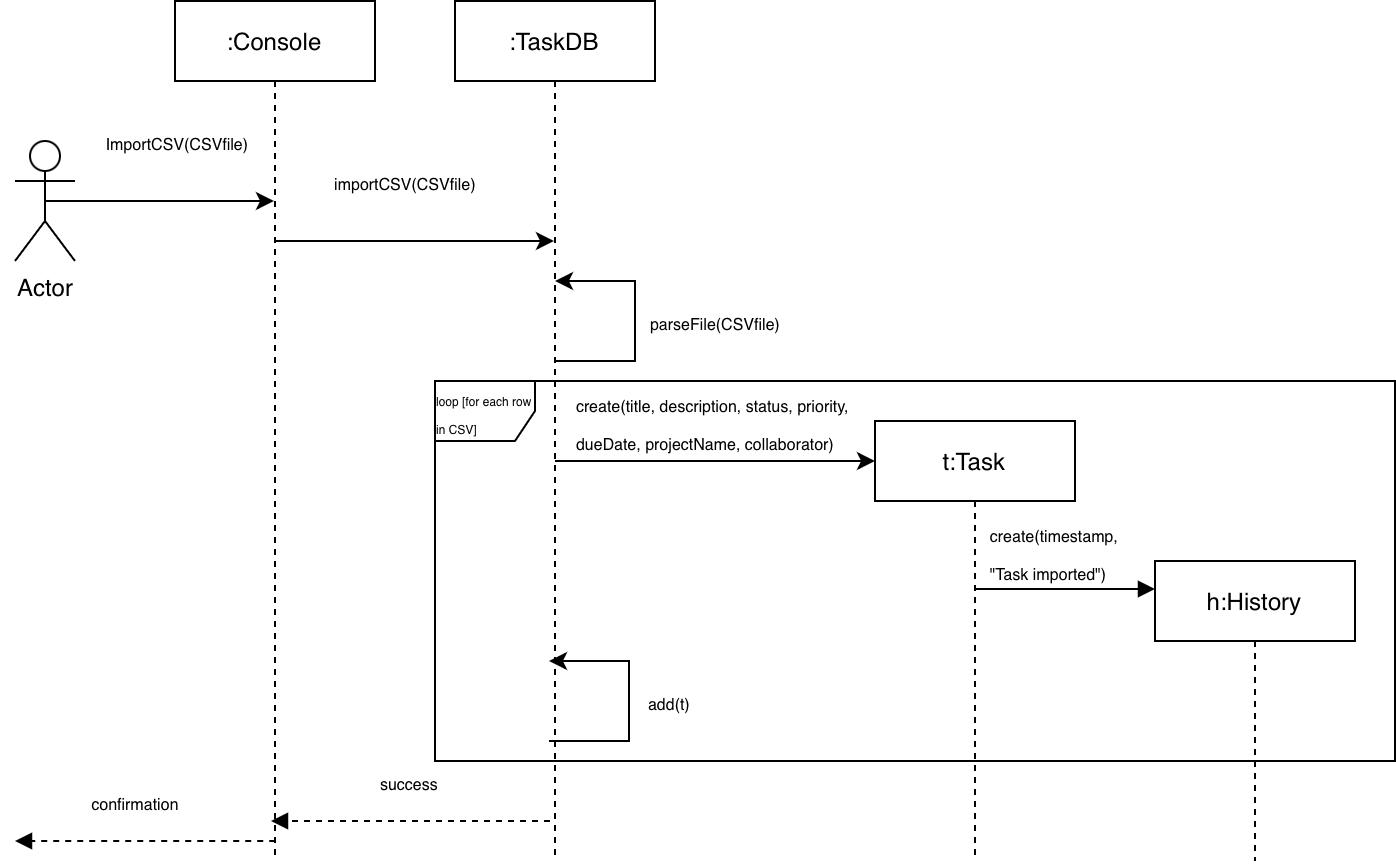

The diagram above was exported from draw.io. Its source (the exported page's mxGraphModel, read from the mxfile embedded in the PNG):
<mxGraphModel dx="988" dy="668" grid="1" gridSize="10" guides="1" tooltips="1" connect="1" arrows="1" fold="1" page="1" pageScale="1" pageWidth="827" pageHeight="1169" math="0" shadow="0">
  <root>
    <mxCell id="0" />
    <mxCell id="1" parent="0" />
    <mxCell id="XRrFUMoCWmruGGsBCkgS-17" edge="1" parent="1" source="XRrFUMoCWmruGGsBCkgS-19" style="edgeStyle=orthogonalEdgeStyle;rounded=0;orthogonalLoop=1;jettySize=auto;html=1;exitX=0.5;exitY=0.5;exitDx=0;exitDy=0;exitPerimeter=0;" target="XRrFUMoCWmruGGsBCkgS-20">
      <mxGeometry relative="1" as="geometry">
        <Array as="points">
          <mxPoint x="650" y="390" />
          <mxPoint x="650" y="390" />
        </Array>
      </mxGeometry>
    </mxCell>
    <mxCell id="XRrFUMoCWmruGGsBCkgS-40" connectable="0" parent="XRrFUMoCWmruGGsBCkgS-17" style="edgeLabel;html=1;align=center;verticalAlign=middle;resizable=0;points=[];" value="&lt;p class=&quot;MsoNormal&quot; style=&quot;margin: 0cm; font-size: medium; font-family: Calibri, sans-serif; text-align: start; white-space: normal;&quot;&gt;&lt;span style=&quot;font-size: 6pt; font-family: &amp;quot;Calibri Light&amp;quot;, sans-serif;&quot;&gt;ImportCSV(CSVfile)&lt;/span&gt;&lt;span style=&quot;font-size: 6pt; font-family: &amp;quot;Calibri Light&amp;quot;, sans-serif;&quot;&gt;&lt;/span&gt;&lt;/p&gt;" vertex="1">
      <mxGeometry relative="1" x="-0.3663" y="-1" as="geometry">
        <mxPoint x="29" y="-31" as="offset" />
      </mxGeometry>
    </mxCell>
    <mxCell id="XRrFUMoCWmruGGsBCkgS-19" parent="1" style="shape=umlActor;verticalLabelPosition=bottom;verticalAlign=top;html=1;outlineConnect=0;" value="Actor" vertex="1">
      <mxGeometry height="60" width="30" x="560" y="360" as="geometry" />
    </mxCell>
    <mxCell id="XRrFUMoCWmruGGsBCkgS-20" parent="1" style="shape=umlLifeline;perimeter=lifelinePerimeter;whiteSpace=wrap;html=1;container=1;dropTarget=0;collapsible=0;recursiveResize=0;outlineConnect=0;portConstraint=eastwest;newEdgeStyle={&quot;curved&quot;:0,&quot;rounded&quot;:0};" value=":Console" vertex="1">
      <mxGeometry height="430" width="100" x="640" y="290" as="geometry" />
    </mxCell>
    <mxCell id="XRrFUMoCWmruGGsBCkgS-21" parent="1" style="shape=umlLifeline;perimeter=lifelinePerimeter;whiteSpace=wrap;html=1;container=1;dropTarget=0;collapsible=0;recursiveResize=0;outlineConnect=0;portConstraint=eastwest;newEdgeStyle={&quot;curved&quot;:0,&quot;rounded&quot;:0};" value=":TaskDB" vertex="1">
      <mxGeometry height="430" width="100" x="780" y="290" as="geometry" />
    </mxCell>
    <mxCell id="XRrFUMoCWmruGGsBCkgS-22" parent="1" style="shape=umlLifeline;perimeter=lifelinePerimeter;whiteSpace=wrap;html=1;container=1;dropTarget=0;collapsible=0;recursiveResize=0;outlineConnect=0;portConstraint=eastwest;newEdgeStyle={&quot;curved&quot;:0,&quot;rounded&quot;:0};" value="t:Task" vertex="1">
      <mxGeometry height="220" width="100" x="990" y="500" as="geometry" />
    </mxCell>
    <mxCell id="XRrFUMoCWmruGGsBCkgS-23" parent="1" style="shape=umlLifeline;perimeter=lifelinePerimeter;whiteSpace=wrap;html=1;container=1;dropTarget=0;collapsible=0;recursiveResize=0;outlineConnect=0;portConstraint=eastwest;newEdgeStyle={&quot;curved&quot;:0,&quot;rounded&quot;:0};" value="h:History" vertex="1">
      <mxGeometry height="150" width="100" x="1130" y="570" as="geometry" />
    </mxCell>
    <mxCell id="XRrFUMoCWmruGGsBCkgS-24" edge="1" parent="1" style="edgeStyle=orthogonalEdgeStyle;rounded=0;orthogonalLoop=1;jettySize=auto;html=1;exitX=0.5;exitY=0.5;exitDx=0;exitDy=0;exitPerimeter=0;" target="XRrFUMoCWmruGGsBCkgS-21">
      <mxGeometry relative="1" as="geometry">
        <Array as="points">
          <mxPoint x="780" y="410" />
          <mxPoint x="780" y="410" />
        </Array>
        <mxPoint x="690" y="410" as="sourcePoint" />
        <mxPoint x="805" y="410" as="targetPoint" />
      </mxGeometry>
    </mxCell>
    <mxCell id="XRrFUMoCWmruGGsBCkgS-25" connectable="0" parent="XRrFUMoCWmruGGsBCkgS-24" style="edgeLabel;html=1;align=center;verticalAlign=middle;resizable=0;points=[];" value="&lt;p class=&quot;MsoNormal&quot; style=&quot;margin: 0cm; font-family: Calibri, sans-serif; text-align: start; white-space: normal;&quot;&gt;&lt;span style=&quot;caret-color: rgba(0, 0, 0, 0); color: rgba(0, 0, 0, 0); font-family: monospace; font-size: 0px; white-space: nowrap; background-color: rgb(236, 236, 236);&quot;&gt;%3CmxGraphModel%3E%3Croot%3E%3CmxCell%20id%3D%220%22%2F%3E%3CmxCell%20id%3D%221%22%20parent%3D%220%22%2F%3E%3CmxCell%20id%3D%222%22%20edge%3D%221%22%20parent%3D%221%22%20style%3D%22edgeStyle%3DorthogonalEdgeStyle%3Brounded%3D0%3BorthogonalLoop%3D1%3BjettySize%3Dauto%3Bhtml%3D1%3BexitX%3D0.5%3BexitY%3D0.5%3BexitDx%3D0%3BexitDy%3D0%3BexitPerimeter%3D0%3B%22%3E%3CmxGeometry%20relative%3D%221%22%20as%3D%22geometry%22%3E%3CArray%20as%3D%22points%22%3E%3CmxPoint%20x%3D%22140%22%20y%3D%22220%22%2F%3E%3CmxPoint%20x%3D%22140%22%20y%3D%22220%22%2F%3E%3C%2FArray%3E%3CmxPoint%20x%3D%2265%22%20y%3D%22220%22%20as%3D%22sourcePoint%22%2F%3E%3CmxPoint%20x%3D%22180%22%20y%3D%22220%22%20as%3D%22targetPoint%22%2F%3E%3C%2FmxGeometry%3E%3C%2FmxCell%3E%3CmxCell%20id%3D%223%22%20connectable%3D%220%22%20parent%3D%222%22%20style%3D%22edgeLabel%3Bhtml%3D1%3Balign%3Dcenter%3BverticalAlign%3Dmiddle%3Bresizable%3D0%3Bpoints%3D%5B%5D%3B%22%20value%3D%22%26lt%3Bp%20class%3D%26quot%3BMsoNormal%26quot%3B%20style%3D%26quot%3Bmargin%3A%200cm%3B%20font-family%3A%20Calibri%2C%20sans-serif%3B%20text-align%3A%20start%3B%20white-space%3A%20normal%3B%26quot%3B%26gt%3B%26lt%3Bspan%20style%3D%26quot%3Bfont-family%3A%20%26amp%3Bquot%3BCalibri%20Light%26amp%3Bquot%3B%2C%20sans-serif%3B%26quot%3B%26gt%3B%26lt%3Bfont%20style%3D%26quot%3Bfont-size%3A%208px%3B%26quot%3B%26gt%3BUpdateTask(title%2C%20attribute%2C%20newValue)%26lt%3B%2Ffont%26gt%3B%26lt%3B%2Fspan%26gt%3B%26lt%3Bfont%20size%3D%26quot%3B1%26quot%3B%26gt%3B%26lt%3Bspan%20style%3D%26quot%3Bfont-size%3A%208pt%3B%20font-family%3A%20%26amp%3Bquot%3BCalibri%20Light%26amp%3Bquot%3B%2C%20sans-serif%3B%26quot%3B%26gt%3B%26lt%3B%2Fspan%26gt%3B%26lt%3B%2Ffont%26gt%3B%26lt%3B%2Fp%26gt%3B%22%20vertex%3D%221%22%3E%3CmxGeometry%20relative%3D%221%22%20x%3D%22-0.1092%22%20y%3D%22-1%22%20as%3D%22geometry%22%3E%3CmxPoint%20x%3D%224%22%20y%3D%22-31%22%20as%3D%22offset%22%2F%3E%3C%2FmxGeometry%3E%3C%2FmxCell%3E%3C%2Froot%3E%3C%2FmxGraphModel%3E&lt;/span&gt;&lt;br&gt;&lt;/p&gt;" vertex="1">
      <mxGeometry relative="1" x="-0.1092" y="-1" as="geometry">
        <mxPoint x="4" y="-31" as="offset" />
      </mxGeometry>
    </mxCell>
    <mxCell id="XRrFUMoCWmruGGsBCkgS-26" connectable="0" parent="XRrFUMoCWmruGGsBCkgS-24" style="edgeLabel;html=1;align=center;verticalAlign=middle;resizable=0;points=[];" value="&lt;p class=&quot;MsoNormal&quot; style=&quot;margin: 0cm; font-size: medium; font-family: Calibri, sans-serif; text-align: start; white-space: normal;&quot;&gt;&lt;span style=&quot;font-size: 6pt; font-family: &amp;quot;Calibri Light&amp;quot;, sans-serif;&quot;&gt;importCSV(CSVfile)&lt;/span&gt;&lt;span style=&quot;font-size: 6pt; font-family: &amp;quot;Calibri Light&amp;quot;, sans-serif;&quot;&gt;&lt;/span&gt;&lt;/p&gt;" vertex="1">
      <mxGeometry relative="1" x="-0.6464" y="-1" as="geometry">
        <mxPoint x="40" y="-31" as="offset" />
      </mxGeometry>
    </mxCell>
    <mxCell id="XRrFUMoCWmruGGsBCkgS-27" edge="1" parent="1" style="edgeStyle=orthogonalEdgeStyle;rounded=0;orthogonalLoop=1;jettySize=auto;html=1;exitX=0.5;exitY=0.5;exitDx=0;exitDy=0;exitPerimeter=0;" target="XRrFUMoCWmruGGsBCkgS-21">
      <mxGeometry relative="1" as="geometry">
        <Array as="points">
          <mxPoint x="850" y="440" />
          <mxPoint x="850" y="440" />
        </Array>
        <mxPoint x="830" y="449.85999999999996" as="sourcePoint" />
        <mxPoint x="900" y="450.03" as="targetPoint" />
      </mxGeometry>
    </mxCell>
    <mxCell id="XRrFUMoCWmruGGsBCkgS-28" connectable="0" parent="XRrFUMoCWmruGGsBCkgS-27" style="edgeLabel;html=1;align=center;verticalAlign=middle;resizable=0;points=[];" value="&lt;p class=&quot;MsoNormal&quot; style=&quot;margin: 0cm; font-family: Calibri, sans-serif; text-align: start; white-space: normal;&quot;&gt;&lt;span style=&quot;caret-color: rgba(0, 0, 0, 0); color: rgba(0, 0, 0, 0); font-family: monospace; font-size: 0px; white-space: nowrap; background-color: rgb(236, 236, 236);&quot;&gt;%3CmxGraphModel%3E%3Croot%3E%3CmxCell%20id%3D%220%22%2F%3E%3CmxCell%20id%3D%221%22%20parent%3D%220%22%2F%3E%3CmxCell%20id%3D%222%22%20edge%3D%221%22%20parent%3D%221%22%20style%3D%22edgeStyle%3DorthogonalEdgeStyle%3Brounded%3D0%3BorthogonalLoop%3D1%3BjettySize%3Dauto%3Bhtml%3D1%3BexitX%3D0.5%3BexitY%3D0.5%3BexitDx%3D0%3BexitDy%3D0%3BexitPerimeter%3D0%3B%22%3E%3CmxGeometry%20relative%3D%221%22%20as%3D%22geometry%22%3E%3CArray%20as%3D%22points%22%3E%3CmxPoint%20x%3D%22140%22%20y%3D%22220%22%2F%3E%3CmxPoint%20x%3D%22140%22%20y%3D%22220%22%2F%3E%3C%2FArray%3E%3CmxPoint%20x%3D%2265%22%20y%3D%22220%22%20as%3D%22sourcePoint%22%2F%3E%3CmxPoint%20x%3D%22180%22%20y%3D%22220%22%20as%3D%22targetPoint%22%2F%3E%3C%2FmxGeometry%3E%3C%2FmxCell%3E%3CmxCell%20id%3D%223%22%20connectable%3D%220%22%20parent%3D%222%22%20style%3D%22edgeLabel%3Bhtml%3D1%3Balign%3Dcenter%3BverticalAlign%3Dmiddle%3Bresizable%3D0%3Bpoints%3D%5B%5D%3B%22%20value%3D%22%26lt%3Bp%20class%3D%26quot%3BMsoNormal%26quot%3B%20style%3D%26quot%3Bmargin%3A%200cm%3B%20font-family%3A%20Calibri%2C%20sans-serif%3B%20text-align%3A%20start%3B%20white-space%3A%20normal%3B%26quot%3B%26gt%3B%26lt%3Bspan%20style%3D%26quot%3Bfont-family%3A%20%26amp%3Bquot%3BCalibri%20Light%26amp%3Bquot%3B%2C%20sans-serif%3B%26quot%3B%26gt%3B%26lt%3Bfont%20style%3D%26quot%3Bfont-size%3A%208px%3B%26quot%3B%26gt%3BUpdateTask(title%2C%20attribute%2C%20newValue)%26lt%3B%2Ffont%26gt%3B%26lt%3B%2Fspan%26gt%3B%26lt%3Bfont%20size%3D%26quot%3B1%26quot%3B%26gt%3B%26lt%3Bspan%20style%3D%26quot%3Bfont-size%3A%208pt%3B%20font-family%3A%20%26amp%3Bquot%3BCalibri%20Light%26amp%3Bquot%3B%2C%20sans-serif%3B%26quot%3B%26gt%3B%26lt%3B%2Fspan%26gt%3B%26lt%3B%2Ffont%26gt%3B%26lt%3B%2Fp%26gt%3B%22%20vertex%3D%221%22%3E%3CmxGeometry%20relative%3D%221%22%20x%3D%22-0.1092%22%20y%3D%22-1%22%20as%3D%22geometry%22%3E%3CmxPoint%20x%3D%224%22%20y%3D%22-31%22%20as%3D%22offset%22%2F%3E%3C%2FmxGeometry%3E%3C%2FmxCell%3E%3C%2Froot%3E%3C%2FmxGraphModel%3E&lt;/span&gt;&lt;br&gt;&lt;/p&gt;" vertex="1">
      <mxGeometry relative="1" x="-0.1092" y="-1" as="geometry">
        <mxPoint x="4" y="-31" as="offset" />
      </mxGeometry>
    </mxCell>
    <mxCell id="XRrFUMoCWmruGGsBCkgS-29" edge="1" parent="1" style="html=1;verticalAlign=bottom;labelBackgroundColor=none;endArrow=classic;endFill=1;rounded=0;" value="">
      <mxGeometry relative="1" width="160" as="geometry">
        <Array as="points">
          <mxPoint x="870" y="470" />
          <mxPoint x="870" y="430" />
        </Array>
        <mxPoint x="830" y="470" as="sourcePoint" />
        <mxPoint x="830" y="430" as="targetPoint" />
      </mxGeometry>
    </mxCell>
    <mxCell id="XRrFUMoCWmruGGsBCkgS-30" connectable="0" parent="XRrFUMoCWmruGGsBCkgS-29" style="edgeLabel;html=1;align=center;verticalAlign=middle;resizable=0;points=[];" value="&lt;p class=&quot;MsoNormal&quot; style=&quot;margin: 0cm; font-size: medium; font-family: Calibri, sans-serif; text-align: start; white-space: normal;&quot;&gt;&lt;span style=&quot;font-size: 6pt; font-family: &amp;quot;Calibri Light&amp;quot;, sans-serif;&quot;&gt;parseFile(CSVfile)&lt;/span&gt;&lt;span style=&quot;font-size: 6pt; font-family: &amp;quot;Calibri Light&amp;quot;, sans-serif;&quot;&gt;&lt;/span&gt;&lt;/p&gt;" vertex="1">
      <mxGeometry relative="1" x="0.1633" as="geometry">
        <mxPoint x="40" y="10" as="offset" />
      </mxGeometry>
    </mxCell>
    <mxCell id="XRrFUMoCWmruGGsBCkgS-31" edge="1" parent="1" style="edgeStyle=orthogonalEdgeStyle;rounded=0;orthogonalLoop=1;jettySize=auto;html=1;exitX=0.5;exitY=0.5;exitDx=0;exitDy=0;exitPerimeter=0;">
      <mxGeometry relative="1" as="geometry">
        <Array as="points">
          <mxPoint x="930" y="520" />
          <mxPoint x="930" y="520" />
        </Array>
        <mxPoint x="830" y="520" as="sourcePoint" />
        <mxPoint x="990" y="520" as="targetPoint" />
      </mxGeometry>
    </mxCell>
    <mxCell id="XRrFUMoCWmruGGsBCkgS-32" connectable="0" parent="XRrFUMoCWmruGGsBCkgS-31" style="edgeLabel;html=1;align=center;verticalAlign=middle;resizable=0;points=[];" value="&lt;p class=&quot;MsoNormal&quot; style=&quot;margin: 0cm; font-family: Calibri, sans-serif; text-align: start; white-space: normal;&quot;&gt;&lt;span style=&quot;caret-color: rgba(0, 0, 0, 0); color: rgba(0, 0, 0, 0); font-family: monospace; font-size: 0px; white-space: nowrap; background-color: rgb(236, 236, 236);&quot;&gt;%3CmxGraphModel%3E%3Croot%3E%3CmxCell%20id%3D%220%22%2F%3E%3CmxCell%20id%3D%221%22%20parent%3D%220%22%2F%3E%3CmxCell%20id%3D%222%22%20edge%3D%221%22%20parent%3D%221%22%20style%3D%22edgeStyle%3DorthogonalEdgeStyle%3Brounded%3D0%3BorthogonalLoop%3D1%3BjettySize%3Dauto%3Bhtml%3D1%3BexitX%3D0.5%3BexitY%3D0.5%3BexitDx%3D0%3BexitDy%3D0%3BexitPerimeter%3D0%3B%22%3E%3CmxGeometry%20relative%3D%221%22%20as%3D%22geometry%22%3E%3CArray%20as%3D%22points%22%3E%3CmxPoint%20x%3D%22140%22%20y%3D%22220%22%2F%3E%3CmxPoint%20x%3D%22140%22%20y%3D%22220%22%2F%3E%3C%2FArray%3E%3CmxPoint%20x%3D%2265%22%20y%3D%22220%22%20as%3D%22sourcePoint%22%2F%3E%3CmxPoint%20x%3D%22180%22%20y%3D%22220%22%20as%3D%22targetPoint%22%2F%3E%3C%2FmxGeometry%3E%3C%2FmxCell%3E%3CmxCell%20id%3D%223%22%20connectable%3D%220%22%20parent%3D%222%22%20style%3D%22edgeLabel%3Bhtml%3D1%3Balign%3Dcenter%3BverticalAlign%3Dmiddle%3Bresizable%3D0%3Bpoints%3D%5B%5D%3B%22%20value%3D%22%26lt%3Bp%20class%3D%26quot%3BMsoNormal%26quot%3B%20style%3D%26quot%3Bmargin%3A%200cm%3B%20font-family%3A%20Calibri%2C%20sans-serif%3B%20text-align%3A%20start%3B%20white-space%3A%20normal%3B%26quot%3B%26gt%3B%26lt%3Bspan%20style%3D%26quot%3Bfont-family%3A%20%26amp%3Bquot%3BCalibri%20Light%26amp%3Bquot%3B%2C%20sans-serif%3B%26quot%3B%26gt%3B%26lt%3Bfont%20style%3D%26quot%3Bfont-size%3A%208px%3B%26quot%3B%26gt%3BUpdateTask(title%2C%20attribute%2C%20newValue)%26lt%3B%2Ffont%26gt%3B%26lt%3B%2Fspan%26gt%3B%26lt%3Bfont%20size%3D%26quot%3B1%26quot%3B%26gt%3B%26lt%3Bspan%20style%3D%26quot%3Bfont-size%3A%208pt%3B%20font-family%3A%20%26amp%3Bquot%3BCalibri%20Light%26amp%3Bquot%3B%2C%20sans-serif%3B%26quot%3B%26gt%3B%26lt%3B%2Fspan%26gt%3B%26lt%3B%2Ffont%26gt%3B%26lt%3B%2Fp%26gt%3B%22%20vertex%3D%221%22%3E%3CmxGeometry%20relative%3D%221%22%20x%3D%22-0.1092%22%20y%3D%22-1%22%20as%3D%22geometry%22%3E%3CmxPoint%20x%3D%224%22%20y%3D%22-31%22%20as%3D%22offset%22%2F%3E%3C%2FmxGeometry%3E%3C%2FmxCell%3E%3C%2Froot%3E%3C%2FmxGraphModel%3E&lt;/span&gt;&lt;br&gt;&lt;/p&gt;" vertex="1">
      <mxGeometry relative="1" x="-0.1092" y="-1" as="geometry">
        <mxPoint x="4" y="-31" as="offset" />
      </mxGeometry>
    </mxCell>
    <mxCell id="XRrFUMoCWmruGGsBCkgS-34" edge="1" parent="1" style="html=1;verticalAlign=bottom;labelBackgroundColor=none;endArrow=block;endFill=1;rounded=0;" value="">
      <mxGeometry relative="1" width="160" as="geometry">
        <Array as="points">
          <mxPoint x="1060" y="584" />
        </Array>
        <mxPoint x="1040" y="584" as="sourcePoint" />
        <mxPoint x="1130" y="584" as="targetPoint" />
      </mxGeometry>
    </mxCell>
    <mxCell id="XRrFUMoCWmruGGsBCkgS-36" edge="1" parent="1" style="html=1;verticalAlign=bottom;labelBackgroundColor=none;endArrow=block;endFill=1;dashed=1;rounded=0;" value="">
      <mxGeometry relative="1" width="160" as="geometry">
        <mxPoint x="827.4999999999998" y="699.9999999999999" as="sourcePoint" />
        <mxPoint x="688" y="699.9999999999999" as="targetPoint" />
      </mxGeometry>
    </mxCell>
    <mxCell id="XRrFUMoCWmruGGsBCkgS-37" connectable="0" parent="XRrFUMoCWmruGGsBCkgS-36" style="edgeLabel;html=1;align=center;verticalAlign=middle;resizable=0;points=[];" value="&lt;p class=&quot;MsoNormal&quot; style=&quot;margin: 0cm; font-family: Calibri, sans-serif; caret-color: rgb(0, 0, 0); color: rgb(0, 0, 0); text-align: start; white-space: normal;&quot;&gt;&lt;span style=&quot;font-family: &amp;quot;Calibri Light&amp;quot;, sans-serif;&quot;&gt;&lt;font style=&quot;font-size: 8px;&quot;&gt;success&lt;/font&gt;&lt;/span&gt;&lt;span style=&quot;font-size: medium; font-family: &amp;quot;Calibri Light&amp;quot;, sans-serif;&quot;&gt;&lt;/span&gt;&lt;/p&gt;" vertex="1">
      <mxGeometry relative="1" x="-0.1032" y="1" as="geometry">
        <mxPoint x="-8" y="-21" as="offset" />
      </mxGeometry>
    </mxCell>
    <mxCell id="XRrFUMoCWmruGGsBCkgS-38" edge="1" parent="1" style="html=1;verticalAlign=bottom;labelBackgroundColor=none;endArrow=block;endFill=1;dashed=1;rounded=0;" value="">
      <mxGeometry relative="1" width="160" as="geometry">
        <mxPoint x="690.1060606060606" y="710.0000000000001" as="sourcePoint" />
        <mxPoint x="560" y="710" as="targetPoint" />
      </mxGeometry>
    </mxCell>
    <mxCell id="XRrFUMoCWmruGGsBCkgS-39" connectable="0" parent="XRrFUMoCWmruGGsBCkgS-38" style="edgeLabel;html=1;align=center;verticalAlign=middle;resizable=0;points=[];" value="&lt;p class=&quot;MsoNormal&quot; style=&quot;margin: 0cm; font-family: Calibri, sans-serif; caret-color: rgb(0, 0, 0); color: rgb(0, 0, 0); text-align: start; white-space: normal;&quot;&gt;&lt;span style=&quot;font-family: &amp;quot;Calibri Light&amp;quot;, sans-serif;&quot;&gt;&lt;font style=&quot;font-size: 8px;&quot;&gt;confirmation&lt;/font&gt;&lt;/span&gt;&lt;font size=&quot;3&quot;&gt;&lt;span style=&quot;font-family: &amp;quot;Calibri Light&amp;quot;, sans-serif;&quot;&gt;&lt;/span&gt;&lt;/font&gt;&lt;/p&gt;" vertex="1">
      <mxGeometry relative="1" x="0.2906" y="1" as="geometry">
        <mxPoint x="14" y="-21" as="offset" />
      </mxGeometry>
    </mxCell>
    <mxCell id="XRrFUMoCWmruGGsBCkgS-41" parent="1" style="text;html=1;whiteSpace=wrap;strokeColor=none;fillColor=none;align=center;verticalAlign=middle;rounded=0;" value="&lt;p class=&quot;MsoNormal&quot; style=&quot;margin: 0cm; font-size: medium; font-family: Calibri, sans-serif; text-align: start;&quot;&gt;&lt;span style=&quot;font-size: 6pt; font-family: &amp;quot;Calibri Light&amp;quot;, sans-serif;&quot;&gt;create(title, description, status, priority, dueDate, projectName, collaborator)&lt;/span&gt;&lt;span style=&quot;font-size: 6pt; font-family: &amp;quot;Calibri Light&amp;quot;, sans-serif;&quot;&gt;&lt;/span&gt;&lt;/p&gt;" vertex="1">
      <mxGeometry height="40" width="140" x="840" y="480" as="geometry" />
    </mxCell>
    <mxCell id="XRrFUMoCWmruGGsBCkgS-42" parent="1" style="text;html=1;whiteSpace=wrap;strokeColor=none;fillColor=none;align=center;verticalAlign=middle;rounded=0;" value="&lt;p class=&quot;MsoNormal&quot; style=&quot;margin: 0cm; font-size: medium; font-family: Calibri, sans-serif; text-align: start;&quot;&gt;&lt;span style=&quot;font-size: 6pt; font-family: &amp;quot;Calibri Light&amp;quot;, sans-serif;&quot;&gt;create(timestamp, &quot;Task imported&quot;)&lt;/span&gt;&lt;span style=&quot;font-size: 6pt; font-family: &amp;quot;Calibri Light&amp;quot;, sans-serif;&quot;&gt;&lt;/span&gt;&lt;/p&gt;" vertex="1">
      <mxGeometry height="30" width="60" x="1050" y="550" as="geometry" />
    </mxCell>
    <mxCell id="XRrFUMoCWmruGGsBCkgS-43" edge="1" parent="1" style="html=1;verticalAlign=bottom;labelBackgroundColor=none;endArrow=classic;endFill=1;rounded=0;" value="">
      <mxGeometry relative="1" width="160" as="geometry">
        <Array as="points">
          <mxPoint x="867" y="660" />
          <mxPoint x="867" y="620" />
        </Array>
        <mxPoint x="827" y="660" as="sourcePoint" />
        <mxPoint x="827" y="620" as="targetPoint" />
      </mxGeometry>
    </mxCell>
    <mxCell id="XRrFUMoCWmruGGsBCkgS-44" connectable="0" parent="XRrFUMoCWmruGGsBCkgS-43" style="edgeLabel;html=1;align=center;verticalAlign=middle;resizable=0;points=[];" value="&lt;p class=&quot;MsoNormal&quot; style=&quot;margin: 0cm; font-size: medium; font-family: Calibri, sans-serif; text-align: start; white-space: normal;&quot;&gt;&lt;span style=&quot;font-size: 6pt; font-family: &amp;quot;Calibri Light&amp;quot;, sans-serif;&quot;&gt;add(t)&lt;/span&gt;&lt;span style=&quot;font-size: 6pt; font-family: &amp;quot;Calibri Light&amp;quot;, sans-serif;&quot;&gt;&lt;/span&gt;&lt;/p&gt;" vertex="1">
      <mxGeometry relative="1" x="0.1633" as="geometry">
        <mxPoint x="20" y="10" as="offset" />
      </mxGeometry>
    </mxCell>
    <mxCell id="XRrFUMoCWmruGGsBCkgS-46" parent="1" style="shape=umlFrame;whiteSpace=wrap;html=1;pointerEvents=0;recursiveResize=0;container=1;collapsible=0;width=50;height=30;" value="&lt;p class=&quot;MsoNormal&quot; style=&quot;margin: 0cm; font-family: Calibri, sans-serif; text-align: start;&quot;&gt;&lt;span style=&quot;font-family: &amp;quot;Calibri Light&amp;quot;, sans-serif;&quot;&gt;&lt;font style=&quot;font-size: 6px;&quot;&gt;loop [for each row in CSV]&lt;/font&gt;&lt;/span&gt;&lt;span style=&quot;font-size: 6pt; font-family: &amp;quot;Calibri Light&amp;quot;, sans-serif;&quot;&gt;&lt;/span&gt;&lt;/p&gt;" vertex="1">
      <mxGeometry height="190" width="480" x="770" y="480" as="geometry" />
    </mxCell>
  </root>
</mxGraphModel>